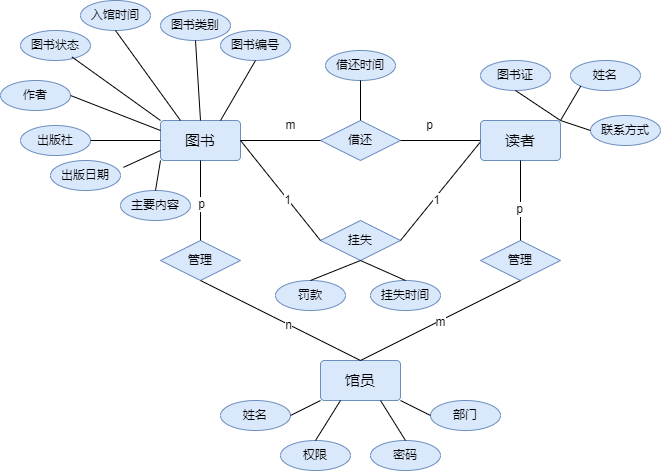

The diagram above was exported from draw.io. Its source (the exported page's mxGraphModel, read from the mxfile embedded in the PNG):
<mxGraphModel dx="1050" dy="1654" grid="1" gridSize="10" guides="1" tooltips="1" connect="1" arrows="1" fold="1" page="1" pageScale="1" pageWidth="827" pageHeight="1169" math="0" shadow="0">
  <root>
    <mxCell id="0" />
    <mxCell id="1" parent="0" />
    <mxCell id="47fB1KvaqgT3mHRSTPbr-52" value="&lt;font style=&quot;font-size: 15px;&quot;&gt;馆员&lt;/font&gt;" style="rounded=1;arcSize=10;whiteSpace=wrap;html=1;align=center;fillColor=#dae8fc;strokeColor=#6c8ebf;" vertex="1" parent="1">
      <mxGeometry x="320" y="320" width="80" height="40" as="geometry" />
    </mxCell>
    <mxCell id="nAfjLMBTtHwt29y05ksJ-6" value="&lt;font style=&quot;font-size: 15px;&quot;&gt;图书&lt;/font&gt;" style="rounded=1;arcSize=10;whiteSpace=wrap;html=1;align=center;fillColor=#dae8fc;strokeColor=#6c8ebf;" vertex="1" parent="1">
      <mxGeometry x="160" y="80" width="80" height="40" as="geometry" />
    </mxCell>
    <mxCell id="nAfjLMBTtHwt29y05ksJ-7" value="&lt;font style=&quot;font-size: 15px;&quot;&gt;读者&lt;/font&gt;" style="rounded=1;arcSize=10;whiteSpace=wrap;html=1;align=center;fillColor=#dae8fc;strokeColor=#6c8ebf;" vertex="1" parent="1">
      <mxGeometry x="480" y="80" width="80" height="40" as="geometry" />
    </mxCell>
    <mxCell id="nAfjLMBTtHwt29y05ksJ-10" value="借还" style="shape=rhombus;perimeter=rhombusPerimeter;whiteSpace=wrap;html=1;align=center;fillColor=#dae8fc;strokeColor=#6c8ebf;" vertex="1" parent="1">
      <mxGeometry x="320" y="80" width="80" height="40" as="geometry" />
    </mxCell>
    <mxCell id="nAfjLMBTtHwt29y05ksJ-13" value="" style="line;strokeWidth=1;rotatable=0;dashed=0;labelPosition=right;align=left;verticalAlign=middle;spacingTop=0;spacingLeft=6;points=[];portConstraint=eastwest;" vertex="1" parent="1">
      <mxGeometry x="240" y="95" width="80" height="10" as="geometry" />
    </mxCell>
    <mxCell id="nAfjLMBTtHwt29y05ksJ-27" value="" style="line;strokeWidth=1;rotatable=0;dashed=0;labelPosition=right;align=left;verticalAlign=middle;spacingTop=0;spacingLeft=6;points=[];portConstraint=eastwest;" vertex="1" parent="1">
      <mxGeometry x="400" y="95" width="80" height="10" as="geometry" />
    </mxCell>
    <mxCell id="nAfjLMBTtHwt29y05ksJ-28" value="m" style="text;html=1;align=center;verticalAlign=middle;resizable=0;points=[];autosize=1;strokeColor=none;fillColor=none;" vertex="1" parent="1">
      <mxGeometry x="275" y="70" width="30" height="30" as="geometry" />
    </mxCell>
    <mxCell id="nAfjLMBTtHwt29y05ksJ-29" value="p" style="text;html=1;align=center;verticalAlign=middle;resizable=0;points=[];autosize=1;strokeColor=none;fillColor=none;" vertex="1" parent="1">
      <mxGeometry x="414" y="70" width="30" height="30" as="geometry" />
    </mxCell>
    <mxCell id="nAfjLMBTtHwt29y05ksJ-44" value="挂失" style="shape=rhombus;perimeter=rhombusPerimeter;whiteSpace=wrap;html=1;align=center;fillColor=#dae8fc;strokeColor=#6c8ebf;" vertex="1" parent="1">
      <mxGeometry x="320" y="180" width="80" height="40" as="geometry" />
    </mxCell>
    <mxCell id="nAfjLMBTtHwt29y05ksJ-45" value="" style="endArrow=none;html=1;rounded=0;entryX=0;entryY=0.5;entryDx=0;entryDy=0;exitX=1;exitY=0.5;exitDx=0;exitDy=0;" edge="1" parent="1" source="nAfjLMBTtHwt29y05ksJ-6" target="nAfjLMBTtHwt29y05ksJ-44">
      <mxGeometry relative="1" as="geometry">
        <mxPoint x="237.5" y="150" as="sourcePoint" />
        <mxPoint x="317.5" y="230" as="targetPoint" />
      </mxGeometry>
    </mxCell>
    <mxCell id="nAfjLMBTtHwt29y05ksJ-46" value="" style="resizable=0;html=1;whiteSpace=wrap;align=right;verticalAlign=bottom;" connectable="0" vertex="1" parent="nAfjLMBTtHwt29y05ksJ-45">
      <mxGeometry x="1" relative="1" as="geometry" />
    </mxCell>
    <mxCell id="nAfjLMBTtHwt29y05ksJ-49" value="1" style="edgeLabel;html=1;align=center;verticalAlign=middle;resizable=0;points=[];" vertex="1" connectable="0" parent="nAfjLMBTtHwt29y05ksJ-45">
      <mxGeometry x="0.1871" y="-1" relative="1" as="geometry">
        <mxPoint as="offset" />
      </mxGeometry>
    </mxCell>
    <mxCell id="nAfjLMBTtHwt29y05ksJ-47" value="" style="endArrow=none;html=1;rounded=0;entryX=1;entryY=0.5;entryDx=0;entryDy=0;exitX=0.995;exitY=0.68;exitDx=0;exitDy=0;exitPerimeter=0;" edge="1" parent="1" source="nAfjLMBTtHwt29y05ksJ-27" target="nAfjLMBTtHwt29y05ksJ-44">
      <mxGeometry relative="1" as="geometry">
        <mxPoint x="260" y="120" as="sourcePoint" />
        <mxPoint x="340" y="200" as="targetPoint" />
      </mxGeometry>
    </mxCell>
    <mxCell id="nAfjLMBTtHwt29y05ksJ-48" value="" style="resizable=0;html=1;whiteSpace=wrap;align=right;verticalAlign=bottom;" connectable="0" vertex="1" parent="nAfjLMBTtHwt29y05ksJ-47">
      <mxGeometry x="1" relative="1" as="geometry" />
    </mxCell>
    <mxCell id="nAfjLMBTtHwt29y05ksJ-50" value="1" style="edgeLabel;html=1;align=center;verticalAlign=middle;resizable=0;points=[];" vertex="1" connectable="0" parent="nAfjLMBTtHwt29y05ksJ-47">
      <mxGeometry x="0.1534" y="2" relative="1" as="geometry">
        <mxPoint as="offset" />
      </mxGeometry>
    </mxCell>
    <mxCell id="nAfjLMBTtHwt29y05ksJ-52" value="管理" style="shape=rhombus;perimeter=rhombusPerimeter;whiteSpace=wrap;html=1;align=center;fillColor=#dae8fc;strokeColor=#6c8ebf;" vertex="1" parent="1">
      <mxGeometry x="160" y="200" width="80" height="40" as="geometry" />
    </mxCell>
    <mxCell id="nAfjLMBTtHwt29y05ksJ-54" value="管理" style="shape=rhombus;perimeter=rhombusPerimeter;whiteSpace=wrap;html=1;align=center;fillColor=#dae8fc;strokeColor=#6c8ebf;" vertex="1" parent="1">
      <mxGeometry x="480" y="200" width="80" height="40" as="geometry" />
    </mxCell>
    <mxCell id="nAfjLMBTtHwt29y05ksJ-65" value="" style="endArrow=none;html=1;rounded=0;entryX=0.5;entryY=0;entryDx=0;entryDy=0;exitX=0.5;exitY=1;exitDx=0;exitDy=0;" edge="1" parent="1" source="nAfjLMBTtHwt29y05ksJ-52" target="47fB1KvaqgT3mHRSTPbr-52">
      <mxGeometry relative="1" as="geometry">
        <mxPoint x="230" y="130" as="sourcePoint" />
        <mxPoint x="330" y="310" as="targetPoint" />
      </mxGeometry>
    </mxCell>
    <mxCell id="nAfjLMBTtHwt29y05ksJ-66" value="" style="resizable=0;html=1;whiteSpace=wrap;align=right;verticalAlign=bottom;" connectable="0" vertex="1" parent="nAfjLMBTtHwt29y05ksJ-65">
      <mxGeometry x="1" relative="1" as="geometry" />
    </mxCell>
    <mxCell id="nAfjLMBTtHwt29y05ksJ-79" value="n" style="edgeLabel;html=1;align=center;verticalAlign=middle;resizable=0;points=[];" vertex="1" connectable="0" parent="nAfjLMBTtHwt29y05ksJ-65">
      <mxGeometry x="0.0942" y="-1" relative="1" as="geometry">
        <mxPoint as="offset" />
      </mxGeometry>
    </mxCell>
    <mxCell id="nAfjLMBTtHwt29y05ksJ-68" value="" style="endArrow=none;html=1;rounded=0;entryX=0.5;entryY=0;entryDx=0;entryDy=0;exitX=0.5;exitY=1;exitDx=0;exitDy=0;" edge="1" parent="1" source="nAfjLMBTtHwt29y05ksJ-6" target="nAfjLMBTtHwt29y05ksJ-52">
      <mxGeometry relative="1" as="geometry">
        <mxPoint x="240" y="140" as="sourcePoint" />
        <mxPoint x="340" y="320" as="targetPoint" />
      </mxGeometry>
    </mxCell>
    <mxCell id="nAfjLMBTtHwt29y05ksJ-69" value="" style="resizable=0;html=1;whiteSpace=wrap;align=right;verticalAlign=bottom;" connectable="0" vertex="1" parent="nAfjLMBTtHwt29y05ksJ-68">
      <mxGeometry x="1" relative="1" as="geometry" />
    </mxCell>
    <mxCell id="nAfjLMBTtHwt29y05ksJ-77" value="p" style="edgeLabel;html=1;align=center;verticalAlign=middle;resizable=0;points=[];" vertex="1" connectable="0" parent="nAfjLMBTtHwt29y05ksJ-68">
      <mxGeometry x="0.1775" y="4" relative="1" as="geometry">
        <mxPoint x="-4" y="-4" as="offset" />
      </mxGeometry>
    </mxCell>
    <mxCell id="nAfjLMBTtHwt29y05ksJ-71" value="" style="endArrow=none;html=1;rounded=0;entryX=0.5;entryY=0;entryDx=0;entryDy=0;exitX=0.5;exitY=1;exitDx=0;exitDy=0;" edge="1" parent="1" source="nAfjLMBTtHwt29y05ksJ-7" target="nAfjLMBTtHwt29y05ksJ-54">
      <mxGeometry relative="1" as="geometry">
        <mxPoint x="250" y="150" as="sourcePoint" />
        <mxPoint x="350" y="330" as="targetPoint" />
      </mxGeometry>
    </mxCell>
    <mxCell id="nAfjLMBTtHwt29y05ksJ-72" value="" style="resizable=0;html=1;whiteSpace=wrap;align=right;verticalAlign=bottom;" connectable="0" vertex="1" parent="nAfjLMBTtHwt29y05ksJ-71">
      <mxGeometry x="1" relative="1" as="geometry" />
    </mxCell>
    <mxCell id="nAfjLMBTtHwt29y05ksJ-128" value="p" style="edgeLabel;html=1;align=center;verticalAlign=middle;resizable=0;points=[];" vertex="1" connectable="0" parent="nAfjLMBTtHwt29y05ksJ-71">
      <mxGeometry x="0.2" y="-2" relative="1" as="geometry">
        <mxPoint as="offset" />
      </mxGeometry>
    </mxCell>
    <mxCell id="nAfjLMBTtHwt29y05ksJ-74" value="" style="endArrow=none;html=1;rounded=0;entryX=0.5;entryY=0;entryDx=0;entryDy=0;exitX=0.5;exitY=1;exitDx=0;exitDy=0;" edge="1" parent="1" source="nAfjLMBTtHwt29y05ksJ-54" target="47fB1KvaqgT3mHRSTPbr-52">
      <mxGeometry relative="1" as="geometry">
        <mxPoint x="260" y="160" as="sourcePoint" />
        <mxPoint x="360" y="340" as="targetPoint" />
      </mxGeometry>
    </mxCell>
    <mxCell id="nAfjLMBTtHwt29y05ksJ-75" value="" style="resizable=0;html=1;whiteSpace=wrap;align=right;verticalAlign=bottom;" connectable="0" vertex="1" parent="nAfjLMBTtHwt29y05ksJ-74">
      <mxGeometry x="1" relative="1" as="geometry" />
    </mxCell>
    <mxCell id="nAfjLMBTtHwt29y05ksJ-129" value="m" style="edgeLabel;html=1;align=center;verticalAlign=middle;resizable=0;points=[];" vertex="1" connectable="0" parent="nAfjLMBTtHwt29y05ksJ-74">
      <mxGeometry x="0.009" y="1" relative="1" as="geometry">
        <mxPoint as="offset" />
      </mxGeometry>
    </mxCell>
    <mxCell id="nAfjLMBTtHwt29y05ksJ-81" value="罚款" style="ellipse;whiteSpace=wrap;html=1;align=center;fillColor=#dae8fc;strokeColor=#6c8ebf;" vertex="1" parent="1">
      <mxGeometry x="275" y="240" width="70" height="30" as="geometry" />
    </mxCell>
    <mxCell id="nAfjLMBTtHwt29y05ksJ-82" value="挂失时间" style="ellipse;whiteSpace=wrap;html=1;align=center;fillColor=#dae8fc;strokeColor=#6c8ebf;" vertex="1" parent="1">
      <mxGeometry x="370" y="240" width="70" height="30" as="geometry" />
    </mxCell>
    <mxCell id="nAfjLMBTtHwt29y05ksJ-83" value="" style="endArrow=none;html=1;rounded=0;entryX=0.5;entryY=1;entryDx=0;entryDy=0;exitX=0.5;exitY=0;exitDx=0;exitDy=0;" edge="1" parent="1" source="nAfjLMBTtHwt29y05ksJ-81" target="nAfjLMBTtHwt29y05ksJ-44">
      <mxGeometry relative="1" as="geometry">
        <mxPoint x="330" y="230" as="sourcePoint" />
        <mxPoint x="490" y="230" as="targetPoint" />
      </mxGeometry>
    </mxCell>
    <mxCell id="nAfjLMBTtHwt29y05ksJ-84" value="" style="endArrow=none;html=1;rounded=0;entryX=0.5;entryY=1;entryDx=0;entryDy=0;exitX=0.5;exitY=0;exitDx=0;exitDy=0;" edge="1" parent="1" source="nAfjLMBTtHwt29y05ksJ-82" target="nAfjLMBTtHwt29y05ksJ-44">
      <mxGeometry relative="1" as="geometry">
        <mxPoint x="335" y="250" as="sourcePoint" />
        <mxPoint x="370" y="230" as="targetPoint" />
      </mxGeometry>
    </mxCell>
    <mxCell id="nAfjLMBTtHwt29y05ksJ-85" value="借还时间" style="ellipse;whiteSpace=wrap;html=1;align=center;fillColor=#dae8fc;strokeColor=#6c8ebf;" vertex="1" parent="1">
      <mxGeometry x="325" y="10" width="70" height="30" as="geometry" />
    </mxCell>
    <mxCell id="nAfjLMBTtHwt29y05ksJ-86" value="" style="endArrow=none;html=1;rounded=0;entryX=0.5;entryY=1;entryDx=0;entryDy=0;exitX=0.5;exitY=0;exitDx=0;exitDy=0;" edge="1" parent="1" source="nAfjLMBTtHwt29y05ksJ-10" target="nAfjLMBTtHwt29y05ksJ-85">
      <mxGeometry relative="1" as="geometry">
        <mxPoint x="415" y="250" as="sourcePoint" />
        <mxPoint x="370" y="230" as="targetPoint" />
      </mxGeometry>
    </mxCell>
    <mxCell id="nAfjLMBTtHwt29y05ksJ-87" value="图书证" style="ellipse;whiteSpace=wrap;html=1;align=center;fillColor=#dae8fc;strokeColor=#6c8ebf;" vertex="1" parent="1">
      <mxGeometry x="480" y="20" width="70" height="30" as="geometry" />
    </mxCell>
    <mxCell id="nAfjLMBTtHwt29y05ksJ-88" value="姓名" style="ellipse;whiteSpace=wrap;html=1;align=center;fillColor=#dae8fc;strokeColor=#6c8ebf;" vertex="1" parent="1">
      <mxGeometry x="570" y="20" width="70" height="30" as="geometry" />
    </mxCell>
    <mxCell id="nAfjLMBTtHwt29y05ksJ-91" value="联系方式" style="ellipse;whiteSpace=wrap;html=1;align=center;fillColor=#dae8fc;strokeColor=#6c8ebf;" vertex="1" parent="1">
      <mxGeometry x="590" y="75" width="70" height="30" as="geometry" />
    </mxCell>
    <mxCell id="nAfjLMBTtHwt29y05ksJ-92" value="" style="endArrow=none;html=1;rounded=0;entryX=1;entryY=0;entryDx=0;entryDy=0;exitX=0.5;exitY=1;exitDx=0;exitDy=0;" edge="1" parent="1" source="nAfjLMBTtHwt29y05ksJ-87" target="nAfjLMBTtHwt29y05ksJ-7">
      <mxGeometry relative="1" as="geometry">
        <mxPoint x="580" y="90" as="sourcePoint" />
        <mxPoint x="370" y="230" as="targetPoint" />
      </mxGeometry>
    </mxCell>
    <mxCell id="nAfjLMBTtHwt29y05ksJ-93" value="" style="endArrow=none;html=1;rounded=0;exitX=0;exitY=1;exitDx=0;exitDy=0;" edge="1" parent="1" source="nAfjLMBTtHwt29y05ksJ-88">
      <mxGeometry relative="1" as="geometry">
        <mxPoint x="620" y="35" as="sourcePoint" />
        <mxPoint x="560" y="80" as="targetPoint" />
      </mxGeometry>
    </mxCell>
    <mxCell id="nAfjLMBTtHwt29y05ksJ-94" value="" style="endArrow=none;html=1;rounded=0;exitX=0;exitY=0.5;exitDx=0;exitDy=0;" edge="1" parent="1" source="nAfjLMBTtHwt29y05ksJ-91">
      <mxGeometry relative="1" as="geometry">
        <mxPoint x="630" y="90" as="sourcePoint" />
        <mxPoint x="560" y="80" as="targetPoint" />
      </mxGeometry>
    </mxCell>
    <mxCell id="nAfjLMBTtHwt29y05ksJ-97" value="图书编号" style="ellipse;whiteSpace=wrap;html=1;align=center;fillColor=#dae8fc;strokeColor=#6c8ebf;" vertex="1" parent="1">
      <mxGeometry x="220" y="-10" width="70" height="30" as="geometry" />
    </mxCell>
    <mxCell id="nAfjLMBTtHwt29y05ksJ-98" value="图书类别" style="ellipse;whiteSpace=wrap;html=1;align=center;fillColor=#dae8fc;strokeColor=#6c8ebf;" vertex="1" parent="1">
      <mxGeometry x="160" y="-30" width="70" height="30" as="geometry" />
    </mxCell>
    <mxCell id="nAfjLMBTtHwt29y05ksJ-99" value="入馆时间" style="ellipse;whiteSpace=wrap;html=1;align=center;fillColor=#dae8fc;strokeColor=#6c8ebf;" vertex="1" parent="1">
      <mxGeometry x="80" y="-40" width="70" height="30" as="geometry" />
    </mxCell>
    <mxCell id="nAfjLMBTtHwt29y05ksJ-100" value="图书状态" style="ellipse;whiteSpace=wrap;html=1;align=center;fillColor=#dae8fc;strokeColor=#6c8ebf;" vertex="1" parent="1">
      <mxGeometry x="20" y="-10" width="70" height="30" as="geometry" />
    </mxCell>
    <mxCell id="nAfjLMBTtHwt29y05ksJ-101" value="作者" style="ellipse;whiteSpace=wrap;html=1;align=center;fillColor=#dae8fc;strokeColor=#6c8ebf;" vertex="1" parent="1">
      <mxGeometry y="40" width="70" height="30" as="geometry" />
    </mxCell>
    <mxCell id="nAfjLMBTtHwt29y05ksJ-102" value="出版社" style="ellipse;whiteSpace=wrap;html=1;align=center;fillColor=#dae8fc;strokeColor=#6c8ebf;" vertex="1" parent="1">
      <mxGeometry x="20" y="85" width="70" height="30" as="geometry" />
    </mxCell>
    <mxCell id="nAfjLMBTtHwt29y05ksJ-103" value="出版日期" style="ellipse;whiteSpace=wrap;html=1;align=center;fillColor=#dae8fc;strokeColor=#6c8ebf;" vertex="1" parent="1">
      <mxGeometry x="50" y="120" width="70" height="30" as="geometry" />
    </mxCell>
    <mxCell id="nAfjLMBTtHwt29y05ksJ-104" value="主要内容" style="ellipse;whiteSpace=wrap;html=1;align=center;fillColor=#dae8fc;strokeColor=#6c8ebf;" vertex="1" parent="1">
      <mxGeometry x="120" y="150" width="70" height="30" as="geometry" />
    </mxCell>
    <mxCell id="nAfjLMBTtHwt29y05ksJ-109" value="" style="endArrow=none;html=1;rounded=0;entryX=0.5;entryY=1;entryDx=0;entryDy=0;exitX=0.75;exitY=0;exitDx=0;exitDy=0;" edge="1" parent="1" source="nAfjLMBTtHwt29y05ksJ-6" target="nAfjLMBTtHwt29y05ksJ-97">
      <mxGeometry relative="1" as="geometry">
        <mxPoint x="320" y="250" as="sourcePoint" />
        <mxPoint x="370" y="230" as="targetPoint" />
      </mxGeometry>
    </mxCell>
    <mxCell id="nAfjLMBTtHwt29y05ksJ-110" value="" style="endArrow=none;html=1;rounded=0;entryX=0.5;entryY=1;entryDx=0;entryDy=0;" edge="1" parent="1" target="nAfjLMBTtHwt29y05ksJ-98">
      <mxGeometry relative="1" as="geometry">
        <mxPoint x="200" y="80" as="sourcePoint" />
        <mxPoint x="265" y="30" as="targetPoint" />
      </mxGeometry>
    </mxCell>
    <mxCell id="nAfjLMBTtHwt29y05ksJ-111" value="" style="endArrow=none;html=1;rounded=0;entryX=0.5;entryY=1;entryDx=0;entryDy=0;exitX=0.25;exitY=0;exitDx=0;exitDy=0;" edge="1" parent="1" source="nAfjLMBTtHwt29y05ksJ-6" target="nAfjLMBTtHwt29y05ksJ-99">
      <mxGeometry relative="1" as="geometry">
        <mxPoint x="210" y="90" as="sourcePoint" />
        <mxPoint x="185" y="-20" as="targetPoint" />
      </mxGeometry>
    </mxCell>
    <mxCell id="nAfjLMBTtHwt29y05ksJ-112" value="" style="endArrow=none;html=1;rounded=0;entryX=0.734;entryY=0.88;entryDx=0;entryDy=0;exitX=0;exitY=0;exitDx=0;exitDy=0;entryPerimeter=0;" edge="1" parent="1" source="nAfjLMBTtHwt29y05ksJ-6" target="nAfjLMBTtHwt29y05ksJ-100">
      <mxGeometry relative="1" as="geometry">
        <mxPoint x="190" y="90" as="sourcePoint" />
        <mxPoint x="95" y="-20" as="targetPoint" />
      </mxGeometry>
    </mxCell>
    <mxCell id="nAfjLMBTtHwt29y05ksJ-113" value="" style="endArrow=none;html=1;rounded=0;entryX=1;entryY=0.5;entryDx=0;entryDy=0;exitX=0;exitY=0.25;exitDx=0;exitDy=0;" edge="1" parent="1" source="nAfjLMBTtHwt29y05ksJ-6" target="nAfjLMBTtHwt29y05ksJ-101">
      <mxGeometry relative="1" as="geometry">
        <mxPoint x="170" y="90" as="sourcePoint" />
        <mxPoint x="51" y="16" as="targetPoint" />
      </mxGeometry>
    </mxCell>
    <mxCell id="nAfjLMBTtHwt29y05ksJ-114" value="" style="endArrow=none;html=1;rounded=0;entryX=1;entryY=0.5;entryDx=0;entryDy=0;exitX=0;exitY=0.5;exitDx=0;exitDy=0;" edge="1" parent="1" source="nAfjLMBTtHwt29y05ksJ-6" target="nAfjLMBTtHwt29y05ksJ-102">
      <mxGeometry relative="1" as="geometry">
        <mxPoint x="170" y="100" as="sourcePoint" />
        <mxPoint x="50" y="55" as="targetPoint" />
      </mxGeometry>
    </mxCell>
    <mxCell id="nAfjLMBTtHwt29y05ksJ-115" value="" style="endArrow=none;html=1;rounded=0;entryX=1.043;entryY=0.227;entryDx=0;entryDy=0;exitX=0;exitY=0.75;exitDx=0;exitDy=0;entryPerimeter=0;" edge="1" parent="1" source="nAfjLMBTtHwt29y05ksJ-6" target="nAfjLMBTtHwt29y05ksJ-103">
      <mxGeometry relative="1" as="geometry">
        <mxPoint x="170" y="110" as="sourcePoint" />
        <mxPoint x="70" y="105" as="targetPoint" />
      </mxGeometry>
    </mxCell>
    <mxCell id="nAfjLMBTtHwt29y05ksJ-116" value="" style="endArrow=none;html=1;rounded=0;entryX=0.5;entryY=0;entryDx=0;entryDy=0;exitX=0;exitY=1;exitDx=0;exitDy=0;" edge="1" parent="1" source="nAfjLMBTtHwt29y05ksJ-6" target="nAfjLMBTtHwt29y05ksJ-104">
      <mxGeometry relative="1" as="geometry">
        <mxPoint x="170" y="120" as="sourcePoint" />
        <mxPoint x="93" y="147" as="targetPoint" />
      </mxGeometry>
    </mxCell>
    <mxCell id="nAfjLMBTtHwt29y05ksJ-117" style="edgeStyle=orthogonalEdgeStyle;rounded=0;orthogonalLoop=1;jettySize=auto;html=1;exitX=0.5;exitY=1;exitDx=0;exitDy=0;" edge="1" parent="1" source="nAfjLMBTtHwt29y05ksJ-104" target="nAfjLMBTtHwt29y05ksJ-104">
      <mxGeometry relative="1" as="geometry" />
    </mxCell>
    <mxCell id="nAfjLMBTtHwt29y05ksJ-119" value="姓名" style="ellipse;whiteSpace=wrap;html=1;align=center;fillColor=#dae8fc;strokeColor=#6c8ebf;" vertex="1" parent="1">
      <mxGeometry x="220" y="360" width="70" height="30" as="geometry" />
    </mxCell>
    <mxCell id="nAfjLMBTtHwt29y05ksJ-120" value="权限" style="ellipse;whiteSpace=wrap;html=1;align=center;fillColor=#dae8fc;strokeColor=#6c8ebf;" vertex="1" parent="1">
      <mxGeometry x="280" y="400" width="70" height="30" as="geometry" />
    </mxCell>
    <mxCell id="nAfjLMBTtHwt29y05ksJ-121" value="密码" style="ellipse;whiteSpace=wrap;html=1;align=center;fillColor=#dae8fc;strokeColor=#6c8ebf;" vertex="1" parent="1">
      <mxGeometry x="370" y="400" width="70" height="30" as="geometry" />
    </mxCell>
    <mxCell id="nAfjLMBTtHwt29y05ksJ-122" value="部门" style="ellipse;whiteSpace=wrap;html=1;align=center;fillColor=#dae8fc;strokeColor=#6c8ebf;" vertex="1" parent="1">
      <mxGeometry x="430" y="360" width="70" height="30" as="geometry" />
    </mxCell>
    <mxCell id="nAfjLMBTtHwt29y05ksJ-123" value="" style="endArrow=none;html=1;rounded=0;entryX=0;entryY=1;entryDx=0;entryDy=0;exitX=1;exitY=0.5;exitDx=0;exitDy=0;" edge="1" parent="1" source="nAfjLMBTtHwt29y05ksJ-119" target="47fB1KvaqgT3mHRSTPbr-52">
      <mxGeometry relative="1" as="geometry">
        <mxPoint x="415" y="250" as="sourcePoint" />
        <mxPoint x="370" y="230" as="targetPoint" />
      </mxGeometry>
    </mxCell>
    <mxCell id="nAfjLMBTtHwt29y05ksJ-124" value="" style="endArrow=none;html=1;rounded=0;entryX=1;entryY=1;entryDx=0;entryDy=0;exitX=0;exitY=0.5;exitDx=0;exitDy=0;" edge="1" parent="1" source="nAfjLMBTtHwt29y05ksJ-122" target="47fB1KvaqgT3mHRSTPbr-52">
      <mxGeometry relative="1" as="geometry">
        <mxPoint x="285" y="385" as="sourcePoint" />
        <mxPoint x="330" y="370" as="targetPoint" />
      </mxGeometry>
    </mxCell>
    <mxCell id="nAfjLMBTtHwt29y05ksJ-125" value="" style="endArrow=none;html=1;rounded=0;entryX=0.25;entryY=1;entryDx=0;entryDy=0;exitX=0.5;exitY=0;exitDx=0;exitDy=0;" edge="1" parent="1" source="nAfjLMBTtHwt29y05ksJ-120" target="47fB1KvaqgT3mHRSTPbr-52">
      <mxGeometry relative="1" as="geometry">
        <mxPoint x="459" y="385" as="sourcePoint" />
        <mxPoint x="410" y="370" as="targetPoint" />
      </mxGeometry>
    </mxCell>
    <mxCell id="nAfjLMBTtHwt29y05ksJ-126" value="" style="endArrow=none;html=1;rounded=0;entryX=0.75;entryY=1;entryDx=0;entryDy=0;exitX=0.5;exitY=0;exitDx=0;exitDy=0;" edge="1" parent="1" source="nAfjLMBTtHwt29y05ksJ-121" target="47fB1KvaqgT3mHRSTPbr-52">
      <mxGeometry relative="1" as="geometry">
        <mxPoint x="325" y="420" as="sourcePoint" />
        <mxPoint x="350" y="370" as="targetPoint" />
      </mxGeometry>
    </mxCell>
  </root>
</mxGraphModel>